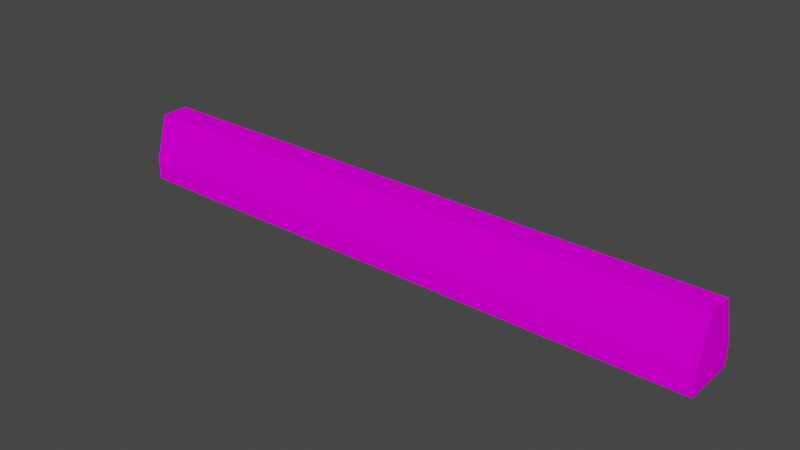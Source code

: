 # Source: object.blend  (saved by Blender 2.82.7; exported with 4.5.12 LTS)
import bpy
from mathutils import Matrix  # noqa: F401  (used for matrix-valued properties, if any)

bpy.ops.wm.read_factory_settings(use_empty=True)
scene = bpy.context.scene
scene.name = 'Scene'

# ---- collections
col_collection = bpy.data.collections.new('Collection'); scene.collection.children.link(col_collection)

# ---- images (referenced by path relative to the original .blend; pixels are not part of the script)
import os
ASSET_DIR = os.environ.get("B2B_ASSET_DIR", "")  # directory of the original .blend (textures are referenced by path, not embedded)
HERE = os.path.dirname(os.path.abspath(__file__))  # packed textures are extracted next to this script under _unpacked/

def load_image(name, relpath, width, height, colorspace="sRGB"):
    """Load a texture the original file referenced (path relative to the .blend, or extracted next to this script)."""
    p = next((c for c in (os.path.join(HERE, relpath), os.path.join(ASSET_DIR, relpath)) if relpath and os.path.exists(c)), "")
    if p:
        img = bpy.data.images.load(p, check_existing=True)
        img.name = name
    else:  # same state as the original file: an image datablock whose file is absent (Cycles renders it pink)
        img = bpy.data.images.new(name, width, height)
        img.source = "FILE"
        img.filepath = "//" + (relpath or name)
    img.colorspace_settings.name = colorspace
    return img
img_r_wbarrier_dds = load_image('R&Wbarrier.dds', 'R&Wbarrier.dds', 1024, 1024, 'sRGB')

# ---- materials (node trees are filled in below, after node groups)
mat_default_005 = bpy.data.materials.new('Default.005')
mat_default_005.use_transparent_shadow = False
mat_default_005.diffuse_color = (1.0, 1.0, 1.0, 1.0)
mat_default_005.roughness = 0.0
mat_default_005.specular_intensity = 0.0

# ---- node groups
ng_auto_smooth = bpy.data.node_groups.new('Auto Smooth', 'GeometryNodeTree')
_s = ng_auto_smooth.interface.new_socket(name='Geometry', in_out='OUTPUT', socket_type='NodeSocketGeometry')
_s = ng_auto_smooth.interface.new_socket(name='Geometry', in_out='INPUT', socket_type='NodeSocketGeometry')
_s = ng_auto_smooth.interface.new_socket(name='Angle', in_out='INPUT', socket_type='NodeSocketFloat')
_s.subtype = 'ANGLE'
_s.min_value = 0.0
_s.max_value = 3.142
ng_auto_smooth.is_modifier = True
_N = ng_auto_smooth.nodes; _L = ng_auto_smooth.links
n0 = _N.new('NodeGroupOutput'); n0.name = 'Group Output'; n0.location = (480, -100)
n1 = _N.new('NodeGroupInput'); n1.name = 'Group Input'; n1.location = (-420, -300)
n2 = _N.new('NodeGroupInput'); n2.name = 'Group Input.001'; n2.location = (-60, -100)
n3 = _N.new('GeometryNodeSetShadeSmooth'); n3.name = 'Set Shade Smooth'; n3.location = (120, -100)
n3.domain = 'EDGE'
n4 = _N.new('GeometryNodeSetShadeSmooth'); n4.name = 'Set Shade Smooth.001'; n4.location = (300, -100)
n5 = _N.new('GeometryNodeInputMeshEdgeAngle'); n5.name = 'Edge Angle'; n5.location = (-420, -220)
n6 = _N.new('GeometryNodeInputEdgeSmooth'); n6.name = 'Is Edge Smooth'; n6.location = (-60, -160)
n7 = _N.new('GeometryNodeInputShadeSmooth'); n7.name = 'Is Face Smooth'; n7.location = (-240, -340)
n8 = _N.new('FunctionNodeBooleanMath'); n8.name = 'Boolean Math'; n8.location = (-60, -220)
n9 = _N.new('FunctionNodeCompare'); n9.name = 'Compare'; n9.location = (-240, -180)
n9.operation = 'LESS_EQUAL'
_L.new(n5.outputs[0], n9.inputs[0])
_L.new(n4.outputs[0], n0.inputs[0])
_L.new(n1.outputs[1], n9.inputs[1])
_L.new(n9.outputs[0], n8.inputs[0])
_L.new(n7.outputs[0], n8.inputs[1])
_L.new(n2.outputs[0], n3.inputs[0])
_L.new(n6.outputs[0], n3.inputs[1])
_L.new(n3.outputs[0], n4.inputs[0])
_L.new(n8.outputs[0], n3.inputs[2])
n0.is_active_output = True

# ---- material node trees
mat_default_005.use_nodes = True; mat_default_005.node_tree.nodes.clear()
_N = mat_default_005.node_tree.nodes; _L = mat_default_005.node_tree.links
n0 = _N.new('ShaderNodeOutputMaterial'); n0.name = 'Material Output'; n0.location = (300, 300)
n1 = _N.new('ShaderNodeBsdfPrincipled'); n1.name = 'Principled BSDF'; n1.location = (10, 300)
n1.distribution = 'GGX'
n1.subsurface_method = 'BURLEY'
n1.inputs[3].default_value = 1.45
n1.inputs[13].default_value = 0.0
n1.inputs[27].default_value = (0.0, 0.0, 0.0, 1.0)
n1.inputs[28].default_value = 1.0
n2 = _N.new('ShaderNodeTexImage'); n2.name = 'Image Texture'; n2.location = (0, 0)
n2.image = img_r_wbarrier_dds
_L.new(n1.outputs[0], n0.inputs[0])
_L.new(n2.outputs[0], n1.inputs[0])
n0.is_active_output = True

# ---- world
world_world = bpy.data.worlds.new('World'); scene.world = world_world
world_world.use_nodes = True; world_world.node_tree.nodes.clear()
_N = world_world.node_tree.nodes; _L = world_world.node_tree.links
n0 = _N.new('ShaderNodeOutputWorld'); n0.name = 'World Output'; n0.location = (300, 300)
n1 = _N.new('ShaderNodeBackground'); n1.name = 'Background'; n1.location = (10, 300)
n1.inputs[0].default_value = (0.05088, 0.05088, 0.05088, 1.0)
_L.new(n1.outputs[0], n0.inputs[0])
n0.is_active_output = True
world_world.color = (0.05088, 0.05088, 0.05088)
world_world.use_sun_shadow = False
world_world.sun_shadow_jitter_overblur = 0.0

# ---- meshes
me_poly_os_0_007 = bpy.data.meshes.new('poly_os=0.007')
me_poly_os_0_007.from_pydata([(0.2227, 0.555, 4.768e-07), (0.2227, 0.555, 1.25), (0.4454, -0.555, 2.5), (0.4454, -0.555, 3.75), (0.4454, -0.555, 4.768e-07), (0.4454, -0.555, 1.25), (0.2227, 0.555, 3.75), (0.4454, -0.1856, 3.75), (0.4454, -0.1856, 5.0), (0.4454, -0.1856, 1.25), (0.4454, -0.1856, 2.5), (-0.4454, -0.555, 2.5), (-0.4454, -0.555, -2.5), (0.4454, -0.555, 5.0), (0.4454, -0.1856, -1.25), (0.4454, -0.555, -1.25), (0.4454, -0.1856, 4.768e-07), (0.4454, -0.555, -5.0), (0.4454, -0.1856, -3.75), (0.4454, -0.555, -3.75), (0.4454, -0.1856, -2.5), (0.4454, -0.555, -2.5), (-0.2227, 0.555, 5.0), (-0.2227, 0.555, 3.75), (-0.4454, -0.1856, 5.0), (0.2227, 0.555, 2.5), (0.2227, 0.555, -1.25), (-0.2227, 0.555, -1.25), (0.2227, 0.555, -3.75), (0.2227, 0.555, -2.5), (-0.2227, 0.555, -3.75), (-0.4454, -0.1856, -5.0), (-0.4454, -0.555, -3.75), (-0.4454, -0.1856, -3.75), (-0.4454, -0.1856, -2.5), (0.2227, 0.555, -5.0), (-0.2227, 0.555, -5.0), (0.4454, -0.1856, -5.0), (-2.98e-08, -0.555, -5.0), (-0.4454, -0.555, -5.0), (-0.2227, 0.555, -2.5), (-0.4454, -0.555, -1.25), (-0.2227, 0.555, 4.768e-07), (-0.4454, -0.1856, -1.25), (-0.4454, -0.555, 4.768e-07), (-0.4454, -0.1856, 4.768e-07), (-0.4454, -0.555, 1.25), (-0.2227, 0.555, 1.25), (-0.4454, -0.1856, 1.25), (-0.4454, -0.1856, 2.5), (0.2227, 0.555, 5.0), (-0.4454, -0.555, 5.0), (-2.98e-08, -0.555, 5.0), (-0.2227, 0.555, 2.5), (-0.4454, -0.1856, 3.75), (-0.4454, -0.555, 3.75)], [], [(1, 16, 0), (16, 1, 9), (14, 21, 20), (21, 14, 15), (6, 10, 25), (10, 6, 7), (7, 2, 10), (2, 7, 3), (9, 4, 16), (4, 9, 5), (50, 7, 6), (7, 50, 8), (8, 3, 7), (3, 8, 13), (26, 20, 29), (20, 26, 14), (25, 9, 1), (9, 25, 10), (10, 5, 9), (5, 10, 2), (0, 14, 26), (14, 0, 16), (55, 39, 51), (55, 32, 39), (55, 41, 32), (11, 41, 55), (11, 44, 41), (44, 11, 46), (32, 41, 12), (13, 2, 3), (13, 5, 2), (13, 4, 5), (13, 15, 4), (13, 21, 15), (13, 19, 21), (13, 17, 19), (16, 15, 14), (15, 16, 4), (18, 17, 37), (17, 18, 19), (29, 18, 28), (18, 29, 20), (28, 37, 35), (37, 28, 18), (20, 19, 18), (19, 20, 21), (23, 50, 6), (50, 23, 22), (53, 6, 25), (6, 53, 23), (24, 23, 54), (23, 24, 22), (47, 25, 1), (25, 47, 53), (51, 54, 55), (54, 51, 24), (42, 1, 0), (1, 42, 47), (27, 0, 26), (0, 27, 42), (40, 26, 29), (26, 40, 27), (30, 29, 28), (29, 30, 40), (36, 28, 35), (28, 36, 30), (33, 36, 31), (36, 33, 30), (32, 31, 39), (31, 32, 33), (34, 30, 33), (30, 34, 40), (12, 33, 32), (33, 12, 34), (37, 36, 35), (37, 31, 36), (37, 38, 31), (38, 37, 17), (31, 38, 39), (43, 40, 34), (40, 43, 27), (41, 34, 12), (34, 41, 43), (43, 42, 27), (42, 43, 45), (41, 45, 43), (45, 41, 44), (48, 42, 45), (42, 48, 47), (46, 45, 44), (45, 46, 48), (49, 47, 48), (47, 49, 53), (11, 48, 46), (48, 11, 49), (24, 50, 22), (24, 8, 50), (24, 52, 8), (52, 24, 51), (8, 52, 13), (54, 53, 49), (53, 54, 23), (55, 49, 11), (49, 55, 54)])
me_poly_os_0_007.polygons.foreach_set('use_smooth', [True] * 104)
_uv = me_poly_os_0_007.uv_layers.new(name='UVMap')
_uv.uv.foreach_set('vector', [0.3749, 0.0872, 0.4999, 0.0098, 0.4999, 0.0872, 0.4999, 0.0098, 0.3749, 0.0872, 0.3749, 0.0098, 0.6392, 0.9278, 0.7642, 0.8909, 0.7642, 0.9278, 0.7642, 0.8909, 0.6392, 0.9278, 0.6392, 0.8909, 0.1249, 0.0872, 0.2499, 0.0098, 0.2499, 0.0872, 0.2499, 0.0098, 0.1249, 0.0872, 0.1249, 0.0098, 0.1542, 0.8889, 0.2792, 0.852, 0.2792, 0.8889, 0.2792, 0.852, 0.1542, 0.8889, 0.1542, 0.852, 0.3876, 0.9547, 0.5126, 0.9178, 0.5126, 0.9547, 0.5126, 0.9178, 0.3876, 0.9547, 0.3876, 0.9178, 0.0778, 0.9481, 0.2028, 0.8707, 0.2028, 0.9481, 0.2028, 0.8707, 0.0778, 0.9481, 0.0778, 0.8707, 0.9999, 0.0369, 1.125, 0.0, 1.125, 0.0369, 1.125, 0.0, 0.9999, 0.0369, 0.9999, 0.0, 0.6249, 0.0872, 0.7499, 0.0098, 0.7499, 0.0872, 0.7499, 0.0098, 0.6249, 0.0872, 0.6249, 0.0098, 0.2787, 0.9198, 0.4037, 0.8425, 0.4037, 0.9198, 0.4037, 0.8425, 0.2787, 0.9198, 0.2787, 0.8425, 0.2499, 0.0369, 0.3749, 0.0, 0.3749, 0.0369, 0.3749, 0.0, 0.2499, 0.0369, 0.2499, 0.0, 0.4916, 0.8865, 0.6166, 0.8092, 0.6166, 0.8865, 0.6166, 0.8092, 0.4916, 0.8865, 0.4916, 0.8092, 1.0, 1.125, 1.0, 2.0, 1.0, 0.9999, 1.0, 1.125, 1.0, 1.875, 1.0, 2.0, 1.0, 1.125, 1.0, 1.625, 1.0, 1.875, 1.0, 1.25, 1.0, 1.625, 1.0, 1.125, 1.0, 1.25, 1.0, 1.5, 1.0, 1.625, 1.0, 1.5, 1.0, 1.25, 1.0, 1.375, 1.0, 1.875, 1.0, 1.625, 1.0, 1.75, 0.9113, 0.9999, 0.9113, 1.25, 0.9113, 1.125, 0.9113, 0.9999, 0.9113, 1.375, 0.9113, 1.25, 0.9113, 0.9999, 0.9113, 1.5, 0.9113, 1.375, 0.9113, 0.9999, 0.9113, 1.625, 0.9113, 1.5, 0.9113, 0.9999, 0.9113, 1.75, 0.9113, 1.625, 0.9113, 0.9999, 0.9113, 1.875, 0.9113, 1.75, 0.9113, 0.9999, 0.9113, 2.0, 0.9113, 1.875, 0.4999, 0.0369, 0.6249, 0.0, 0.6249, 0.0369, 0.6249, 0.0, 0.4999, 0.0369, 0.4999, 0.0, 0.8326, 0.8969, 0.9576, 0.86, 0.9576, 0.8969, 0.9576, 0.86, 0.8326, 0.8969, 0.8326, 0.86, 0.732, 0.9098, 0.857, 0.8325, 0.857, 0.9098, 0.857, 0.8325, 0.732, 0.9098, 0.732, 0.8325, 0.8749, 0.0872, 0.9999, 0.0098, 0.9999, 0.0872, 0.9999, 0.0098, 0.8749, 0.0872, 0.8749, 0.0098, 0.7499, 0.0369, 0.8749, 0.0, 0.8749, 0.0369, 0.8749, 0.0, 0.7499, 0.0369, 0.7499, 0.0, 0.0583, 0.1907, 0.1029, 0.0657, 0.1029, 0.1907, 0.1029, 0.0657, 0.0583, 0.1907, 0.0583, 0.0657, 0.053, 0.8684, 0.0975, 0.7434, 0.0975, 0.8684, 0.0975, 0.7434, 0.053, 0.8684, 0.053, 0.7434, 0.8774, 0.8009, 0.7524, 0.8782, 0.7524, 0.8009, 0.7524, 0.8782, 0.8774, 0.8009, 0.8774, 0.8782, 0.0218, 0.3749, 0.0664, 0.2499, 0.0664, 0.3749, 0.0664, 0.2499, 0.0218, 0.3749, 0.0218, 0.2499, 1.0, 0.0, 0.8751, 0.0369, 0.8751, 0.0, 0.8751, 0.0369, 1.0, 0.0, 1.0, 0.0369, 0.0251, 0.6999, 0.0697, 0.5749, 0.0697, 0.6999, 0.0697, 0.5749, 0.0251, 0.6999, 0.0251, 0.5749, 0.0211, 0.4568, 0.0656, 0.3318, 0.0656, 0.4568, 0.0656, 0.3318, 0.0211, 0.4568, 0.0211, 0.3318, 0.0218, 0.7499, 0.0664, 0.6249, 0.0664, 0.7499, 0.0664, 0.6249, 0.0218, 0.7499, 0.0218, 0.6249, 0.0219, 0.4072, 0.0665, 0.2822, 0.0665, 0.4072, 0.0665, 0.2822, 0.0219, 0.4072, 0.0219, 0.2822, 0.0218, 0.9999, 0.0664, 0.8749, 0.0664, 0.9999, 0.0664, 0.8749, 0.0218, 0.9999, 0.0218, 0.8749, 0.1251, 0.0352, 0.0001, 0.1126, 0.0001, 0.0352, 0.0001, 0.1126, 0.1251, 0.0352, 0.1251, 0.1126, 0.2927, 0.8022, 0.1677, 0.8391, 0.1677, 0.8022, 0.1677, 0.8391, 0.2927, 0.8022, 0.2927, 0.8391, 0.2748, 0.8226, 0.1498, 0.8999, 0.1498, 0.8226, 0.1498, 0.8999, 0.2748, 0.8226, 0.2748, 0.8999, 0.2501, 0.0, 0.1251, 0.0369, 0.1251, 0.0, 0.1251, 0.0369, 0.2501, 0.0, 0.2501, 0.0369, 0.8676, 0.8883, 0.9344, 0.9624, 0.8898, 0.9624, 0.8676, 0.8883, 0.9566, 0.8883, 0.9344, 0.9624, 0.8676, 0.8883, 0.9121, 0.8514, 0.9566, 0.8883, 0.9121, 0.8514, 0.8676, 0.8883, 0.8676, 0.8514, 0.9566, 0.8883, 0.9121, 0.8514, 0.9566, 0.8514, 0.3751, 0.0352, 0.2501, 0.1126, 0.2501, 0.0352, 0.2501, 0.1126, 0.3751, 0.0352, 0.3751, 0.1126, 0.386, 0.8613, 0.261, 0.8983, 0.261, 0.8613, 0.261, 0.8983, 0.386, 0.8613, 0.386, 0.8983, 0.3867, 0.7787, 0.5117, 0.8561, 0.3867, 0.8561, 0.5117, 0.8561, 0.3867, 0.7787, 0.5117, 0.7787, 0.3751, 0.0, 0.5001, 0.0369, 0.3751, 0.0369, 0.5001, 0.0369, 0.3751, 0.0, 0.5001, 0.0, 0.6251, 0.0352, 0.5001, 0.1126, 0.5001, 0.0352, 0.5001, 0.1126, 0.6251, 0.0352, 0.6251, 0.1126, 0.6536, 0.8807, 0.5286, 0.9177, 0.5286, 0.8807, 0.5286, 0.9177, 0.6536, 0.8807, 0.6536, 0.9177, 0.7564, 0.8247, 0.6314, 0.9021, 0.6314, 0.8247, 0.6314, 0.9021, 0.7564, 0.8247, 0.7564, 0.9021, 0.7501, 0.0, 0.6251, 0.0369, 0.6251, 0.0, 0.6251, 0.0369, 0.7501, 0.0, 0.7501, 0.0369, 0.9991, 0.0691, 1.066, 0.1431, 1.021, 0.1431, 0.9991, 0.0691, 1.088, 0.0691, 1.066, 0.1431, 0.9991, 0.0691, 1.044, 0.0321, 1.088, 0.0691, 1.044, 0.0321, 0.9991, 0.0691, 0.9991, 0.0321, 1.088, 0.0691, 1.044, 0.0321, 1.088, 0.0321, 0.8751, 0.0352, 0.7501, 0.1126, 0.7501, 0.0352, 0.7501, 0.1126, 0.8751, 0.0352, 0.8751, 0.1126, 0.875, 0.8917, 0.75, 0.9286, 0.75, 0.8917, 0.75, 0.9286, 0.875, 0.8917, 0.875, 0.9286])
me_poly_os_0_007.materials.append(mat_default_005)
me_poly_os_0_007.use_remesh_fix_poles = True
me_poly_os_0_007.use_remesh_preserve_attributes = False
me_poly_os_0_007.use_mirror_vertex_groups = False
me_poly_os_0_007.update()

# ---- objects
ob_naps_r_w_barrier_obj = bpy.data.objects.new('NAPS_R&W_barrier.obj', None)
ob_default_lod = bpy.data.objects.new('Default LOD', None)
ob_poly_os_0_hard__blend_yes = bpy.data.objects.new('POLY_OS=0 HARD= BLEND=yes', me_poly_os_0_007)

# ---- transforms, parenting, visibility, modifiers, constraints
ob_naps_r_w_barrier_obj.location = (0.0, 0.0, 0.0)
ob_naps_r_w_barrier_obj.rotation_euler = (1.571, -0.0, 0.0)
ob_naps_r_w_barrier_obj.empty_display_size = 0.01
ob_naps_r_w_barrier_obj.lineart.crease_threshold = 0.0
ob_default_lod.parent = ob_naps_r_w_barrier_obj
ob_default_lod.location = (0.0, 0.0, 0.0)
ob_default_lod.empty_display_size = 0.01
ob_default_lod.lineart.crease_threshold = 0.0
ob_poly_os_0_hard__blend_yes.parent = ob_default_lod
ob_poly_os_0_hard__blend_yes.location = (0.0, 0.555, 0.0)
ob_poly_os_0_hard__blend_yes.rotation_euler = (1.629e-07, -1.571, 0.0)
ob_poly_os_0_hard__blend_yes.show_transparent = True
ob_poly_os_0_hard__blend_yes.lineart.crease_threshold = 0.0
_m = ob_poly_os_0_hard__blend_yes.modifiers.new('Auto Smooth', 'NODES')
_m.node_group = ng_auto_smooth
_gi = [s.identifier for s in ng_auto_smooth.interface.items_tree if s.item_type == 'SOCKET' and s.in_out == 'INPUT']
_m[_gi[1]] = 0.7854  # Angle

# ---- collection membership
col_collection.objects.link(ob_naps_r_w_barrier_obj)
col_collection.objects.link(ob_default_lod)
col_collection.objects.link(ob_poly_os_0_hard__blend_yes)

# ---- scene / render settings (as saved in the file)
scene.frame_start = 1; scene.frame_end = 250; scene.frame_set(1)
scene.render.engine = 'BLENDER_EEVEE_NEXT'
scene.cycles.use_denoising = False
scene.cycles.samples = 128
scene.cycles.sampling_pattern = 'TABULATED_SOBOL'
scene.cycles.use_adaptive_sampling = False
scene.cycles.use_light_tree = False
scene.view_settings.view_transform = 'Filmic'
bpy.context.view_layer.update()

# ---- added for rendering (the .blend has no active camera and no usable light): camera, sun
cam_auto = bpy.data.cameras.new('AutoCamera')
cam_auto.lens = 50.0
cam_auto.sensor_width = 36.0
cam_auto.clip_end = 1000.0
ob_auto_camera = bpy.data.objects.new('AutoCamera', cam_auto)
scene.collection.objects.link(ob_auto_camera)
ob_auto_camera.location = (9.34548, -11.2146, 8.03139)
ob_auto_camera.rotation_euler = (1.09748, -7.21219e-08, 0.694738)
scene.camera = ob_auto_camera
light_auto_sun = bpy.data.lights.new('AutoSun', 'SUN')
light_auto_sun.energy = 3.0
light_auto_sun.angle = 0.0523599
ob_auto_sun = bpy.data.objects.new('AutoSun', light_auto_sun)
scene.collection.objects.link(ob_auto_sun)
ob_auto_sun.rotation_euler = (0.872665, 0.174533, 0.523599)
bpy.context.view_layer.update()
